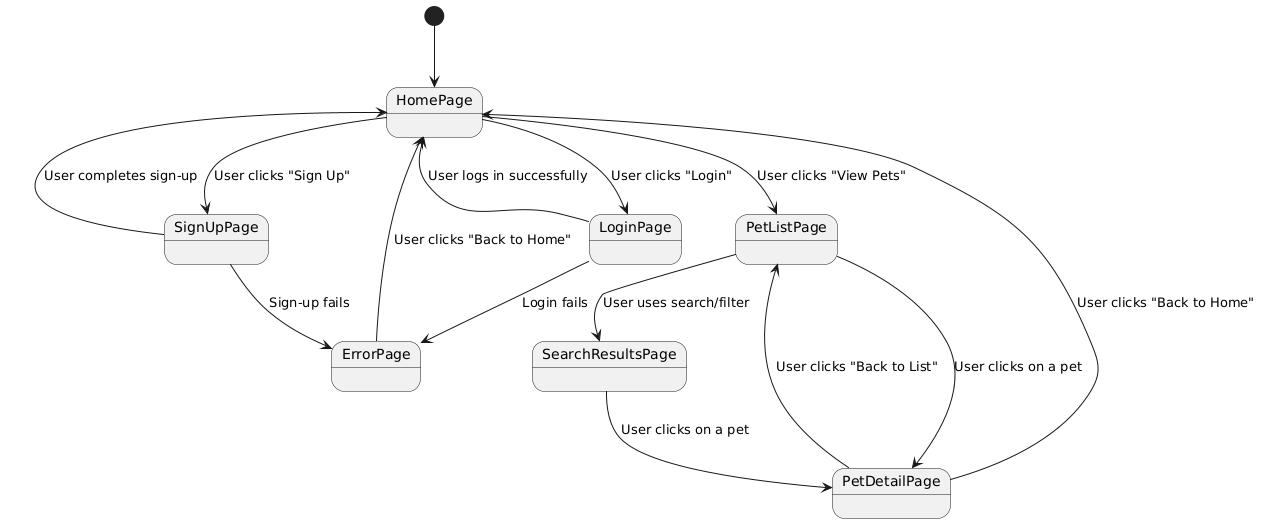

The diagram above was rendered by PlantUML. Its source (embedded in the PNG):
@startuml
[*] --> HomePage
    HomePage --> SignUpPage: User clicks "Sign Up"
    HomePage --> LoginPage: User clicks "Login"
    HomePage --> PetListPage: User clicks "View Pets"
    
    SignUpPage --> HomePage: User completes sign-up
    SignUpPage --> ErrorPage: Sign-up fails
    
    LoginPage --> HomePage: User logs in successfully
    LoginPage --> ErrorPage: Login fails
    
    PetListPage --> PetDetailPage: User clicks on a pet
    PetListPage --> SearchResultsPage: User uses search/filter
    
    SearchResultsPage --> PetDetailPage: User clicks on a pet
    
    PetDetailPage --> HomePage: User clicks "Back to Home"
    PetDetailPage --> PetListPage: User clicks "Back to List"
    
    ErrorPage --> HomePage: User clicks "Back to Home"
@enduml